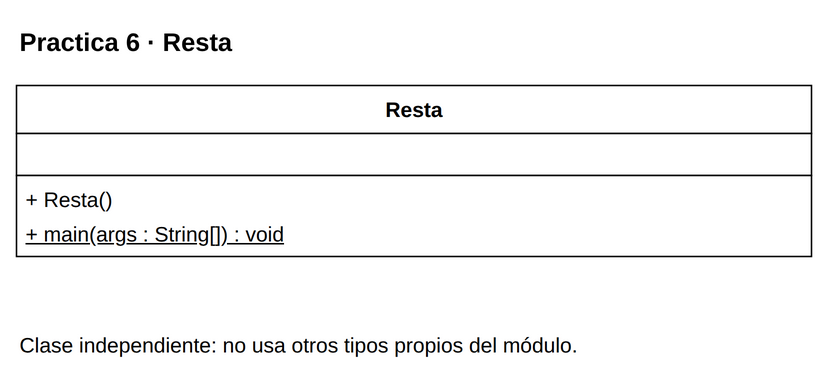

The diagram above was exported from draw.io. Its source (the exported page's mxGraphModel, read from the mxfile embedded in the PNG):
<mxGraphModel dx="1000" dy="1000" grid="1" gridSize="10" page="0" pageScale="1" pageWidth="816" pageHeight="1056" background="#FFFFFF" adaptiveColors="auto">
  <root>
    <mxCell id="0" />
    <mxCell id="1" parent="0" />
    <mxCell id="v1" value="&lt;b&gt;Practica 6 · Resta&lt;/b&gt;" style="text;html=1;whiteSpace=wrap;align=left;verticalAlign=middle;fontFamily=Liberation Sans;fontSize=17;fontColor=#000000;" vertex="1" parent="1">
      <mxGeometry x="20" y="8" width="530" height="35" as="geometry" />
    </mxCell>
    <mxCell id="c27" value="" style="group;" vertex="1" parent="1">
      <mxGeometry x="20" y="55" width="530" height="114" as="geometry" />
    </mxCell>
    <mxCell id="v2" value="" style="rounded=0;whiteSpace=wrap;html=1;fillColor=#FFFFFF;strokeColor=#000000;strokeWidth=1;" vertex="1" parent="c27">
      <mxGeometry x="0" y="0" width="530" height="32" as="geometry" />
    </mxCell>
    <mxCell id="v3" value="&lt;b&gt;Resta&lt;/b&gt;" style="text;html=1;whiteSpace=wrap;align=center;verticalAlign=middle;fontFamily=Liberation Sans;fontSize=14;fontColor=#000000;spacing=0;" vertex="1" parent="c27">
      <mxGeometry x="6" y="4" width="518" height="24" as="geometry" />
    </mxCell>
    <mxCell id="v4" value="" style="rounded=0;whiteSpace=wrap;html=1;fillColor=#FFFFFF;strokeColor=#000000;strokeWidth=1;" vertex="1" parent="c27">
      <mxGeometry x="0" y="32" width="530" height="28" as="geometry" />
    </mxCell>
    <mxCell id="v5" value="" style="text;html=1;whiteSpace=wrap;align=left;verticalAlign=middle;fontFamily=Liberation Sans;fontSize=14;fontColor=#000000;spacing=0;" vertex="1" parent="c27">
      <mxGeometry x="6" y="36" width="518" height="20" as="geometry" />
    </mxCell>
    <mxCell id="v6" value="" style="rounded=0;whiteSpace=wrap;html=1;fillColor=#FFFFFF;strokeColor=#000000;strokeWidth=1;" vertex="1" parent="c27">
      <mxGeometry x="0" y="60" width="530" height="54" as="geometry" />
    </mxCell>
    <mxCell id="v7" value="+ Resta()" style="text;html=1;whiteSpace=wrap;align=left;verticalAlign=middle;fontFamily=Liberation Sans;fontSize=14;fontColor=#000000;spacing=0;" vertex="1" parent="c27">
      <mxGeometry x="6" y="64" width="518" height="23" as="geometry" />
    </mxCell>
    <mxCell id="v8" value="&lt;u&gt;+ main(args : String[]) : void&lt;/u&gt;" style="text;html=1;whiteSpace=wrap;align=left;verticalAlign=middle;fontFamily=Liberation Sans;fontSize=14;fontColor=#000000;spacing=0;" vertex="1" parent="c27">
      <mxGeometry x="6" y="87" width="518" height="23" as="geometry" />
    </mxCell>
    <mxCell id="v9" value="Clase independiente: no usa otros tipos propios del módulo." style="text;html=1;whiteSpace=wrap;align=left;verticalAlign=middle;fontFamily=Liberation Sans;fontSize=14;fontColor=#000000;" vertex="1" parent="1">
      <mxGeometry x="20" y="209" width="530" height="38" as="geometry" />
    </mxCell>
  </root>
</mxGraphModel>